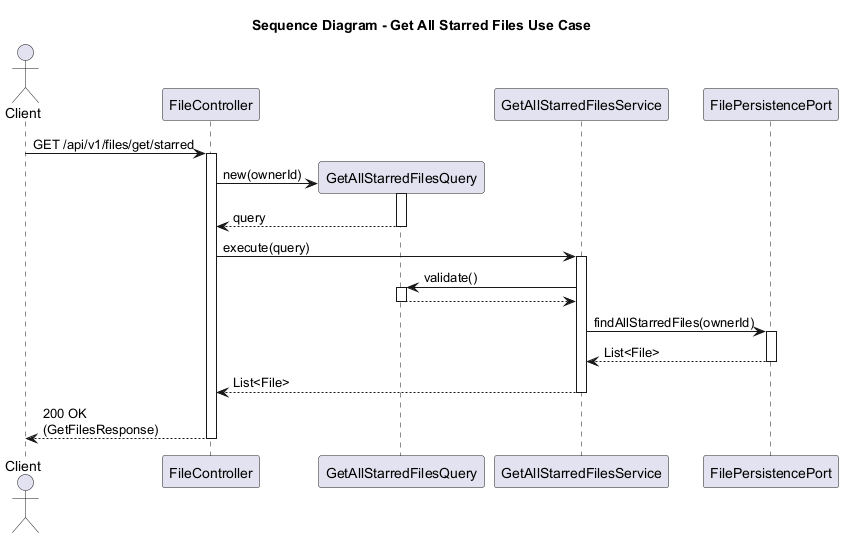

The diagram above was rendered by PlantUML. Its source (embedded in the PNG):
@startuml
title Sequence Diagram - Get All Starred Files Use Case

actor Client
participant "FileController" as Controller
participant "GetAllStarredFilesQuery" as Query
participant "GetAllStarredFilesService" as Service
participant "FilePersistencePort" as FilePort

Client -> Controller: GET /api/v1/files/get/starred
activate Controller

Controller -> Query **: new(ownerId)
activate Query
Query --> Controller: query
deactivate Query

Controller -> Service: execute(query)
activate Service

Service -> Query: validate()
activate Query
Query --> Service
deactivate Query

Service -> FilePort: findAllStarredFiles(ownerId)
activate FilePort
FilePort --> Service: List<File>
deactivate FilePort

Service --> Controller: List<File>
deactivate Service

Controller --> Client: 200 OK\n(GetFilesResponse)
deactivate Controller
@enduml